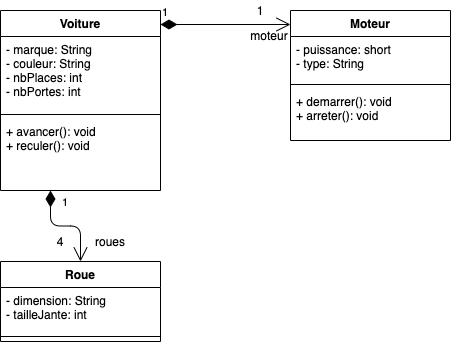

The diagram above was exported from draw.io. Its source (the exported page's mxGraphModel, read from the mxfile embedded in the PNG):
<mxGraphModel dx="1426" dy="852" grid="1" gridSize="10" guides="1" tooltips="1" connect="1" arrows="1" fold="1" page="1" pageScale="1" pageWidth="827" pageHeight="1169" math="0" shadow="0">
  <root>
    <mxCell id="WIyWlLk6GJQsqaUBKTNV-0" />
    <mxCell id="WIyWlLk6GJQsqaUBKTNV-1" parent="WIyWlLk6GJQsqaUBKTNV-0" />
    <mxCell id="HrOJCLt097fVrm8oXsYi-0" value="Voiture" style="swimlane;fontStyle=1;align=center;verticalAlign=top;childLayout=stackLayout;horizontal=1;startSize=26;horizontalStack=0;resizeParent=1;resizeParentMax=0;resizeLast=0;collapsible=1;marginBottom=0;" vertex="1" parent="WIyWlLk6GJQsqaUBKTNV-1">
      <mxGeometry x="160" y="160" width="160" height="180" as="geometry" />
    </mxCell>
    <mxCell id="HrOJCLt097fVrm8oXsYi-1" value="- marque: String&#10;- couleur: String&#10;- nbPlaces: int&#10;- nbPortes: int" style="text;strokeColor=none;fillColor=none;align=left;verticalAlign=top;spacingLeft=4;spacingRight=4;overflow=hidden;rotatable=0;points=[[0,0.5],[1,0.5]];portConstraint=eastwest;" vertex="1" parent="HrOJCLt097fVrm8oXsYi-0">
      <mxGeometry y="26" width="160" height="74" as="geometry" />
    </mxCell>
    <mxCell id="HrOJCLt097fVrm8oXsYi-2" value="" style="line;strokeWidth=1;fillColor=none;align=left;verticalAlign=middle;spacingTop=-1;spacingLeft=3;spacingRight=3;rotatable=0;labelPosition=right;points=[];portConstraint=eastwest;" vertex="1" parent="HrOJCLt097fVrm8oXsYi-0">
      <mxGeometry y="100" width="160" height="8" as="geometry" />
    </mxCell>
    <mxCell id="HrOJCLt097fVrm8oXsYi-3" value="+ avancer(): void&#10;+ reculer(): void" style="text;strokeColor=none;fillColor=none;align=left;verticalAlign=top;spacingLeft=4;spacingRight=4;overflow=hidden;rotatable=0;points=[[0,0.5],[1,0.5]];portConstraint=eastwest;" vertex="1" parent="HrOJCLt097fVrm8oXsYi-0">
      <mxGeometry y="108" width="160" height="72" as="geometry" />
    </mxCell>
    <mxCell id="HrOJCLt097fVrm8oXsYi-16" value="1" style="endArrow=open;html=1;endSize=12;startArrow=diamondThin;startSize=14;startFill=1;edgeStyle=orthogonalEdgeStyle;align=left;verticalAlign=bottom;entryX=0.5;entryY=0;entryDx=0;entryDy=0;" edge="1" parent="HrOJCLt097fVrm8oXsYi-0" target="HrOJCLt097fVrm8oXsYi-12">
      <mxGeometry x="-0.5842" y="10" relative="1" as="geometry">
        <mxPoint x="50" y="180" as="sourcePoint" />
        <mxPoint x="180" y="180" as="targetPoint" />
        <mxPoint as="offset" />
      </mxGeometry>
    </mxCell>
    <mxCell id="HrOJCLt097fVrm8oXsYi-4" value="Moteur" style="swimlane;fontStyle=1;align=center;verticalAlign=top;childLayout=stackLayout;horizontal=1;startSize=26;horizontalStack=0;resizeParent=1;resizeParentMax=0;resizeLast=0;collapsible=1;marginBottom=0;" vertex="1" parent="WIyWlLk6GJQsqaUBKTNV-1">
      <mxGeometry x="450" y="160" width="160" height="130" as="geometry" />
    </mxCell>
    <mxCell id="HrOJCLt097fVrm8oXsYi-5" value="- puissance: short&#10;- type: String" style="text;strokeColor=none;fillColor=none;align=left;verticalAlign=top;spacingLeft=4;spacingRight=4;overflow=hidden;rotatable=0;points=[[0,0.5],[1,0.5]];portConstraint=eastwest;" vertex="1" parent="HrOJCLt097fVrm8oXsYi-4">
      <mxGeometry y="26" width="160" height="44" as="geometry" />
    </mxCell>
    <mxCell id="HrOJCLt097fVrm8oXsYi-6" value="" style="line;strokeWidth=1;fillColor=none;align=left;verticalAlign=middle;spacingTop=-1;spacingLeft=3;spacingRight=3;rotatable=0;labelPosition=right;points=[];portConstraint=eastwest;" vertex="1" parent="HrOJCLt097fVrm8oXsYi-4">
      <mxGeometry y="70" width="160" height="8" as="geometry" />
    </mxCell>
    <mxCell id="HrOJCLt097fVrm8oXsYi-7" value="+ demarrer(): void&#10;+ arreter(): void" style="text;strokeColor=none;fillColor=none;align=left;verticalAlign=top;spacingLeft=4;spacingRight=4;overflow=hidden;rotatable=0;points=[[0,0.5],[1,0.5]];portConstraint=eastwest;" vertex="1" parent="HrOJCLt097fVrm8oXsYi-4">
      <mxGeometry y="78" width="160" height="52" as="geometry" />
    </mxCell>
    <mxCell id="HrOJCLt097fVrm8oXsYi-10" value="1" style="endArrow=open;html=1;endSize=12;startArrow=diamondThin;startSize=14;startFill=1;edgeStyle=orthogonalEdgeStyle;align=left;verticalAlign=bottom;" edge="1" parent="WIyWlLk6GJQsqaUBKTNV-1">
      <mxGeometry x="-1" y="3" relative="1" as="geometry">
        <mxPoint x="320" y="174" as="sourcePoint" />
        <mxPoint x="450" y="174" as="targetPoint" />
      </mxGeometry>
    </mxCell>
    <mxCell id="HrOJCLt097fVrm8oXsYi-11" value="moteur" style="text;html=1;strokeColor=none;fillColor=none;align=center;verticalAlign=middle;whiteSpace=wrap;rounded=0;" vertex="1" parent="WIyWlLk6GJQsqaUBKTNV-1">
      <mxGeometry x="409" y="175" width="40" height="20" as="geometry" />
    </mxCell>
    <mxCell id="HrOJCLt097fVrm8oXsYi-12" value="Roue" style="swimlane;fontStyle=1;align=center;verticalAlign=top;childLayout=stackLayout;horizontal=1;startSize=26;horizontalStack=0;resizeParent=1;resizeParentMax=0;resizeLast=0;collapsible=1;marginBottom=0;" vertex="1" parent="WIyWlLk6GJQsqaUBKTNV-1">
      <mxGeometry x="160" y="411" width="160" height="80" as="geometry" />
    </mxCell>
    <mxCell id="HrOJCLt097fVrm8oXsYi-13" value="- dimension: String&#10;- tailleJante: int" style="text;strokeColor=none;fillColor=none;align=left;verticalAlign=top;spacingLeft=4;spacingRight=4;overflow=hidden;rotatable=0;points=[[0,0.5],[1,0.5]];portConstraint=eastwest;" vertex="1" parent="HrOJCLt097fVrm8oXsYi-12">
      <mxGeometry y="26" width="160" height="44" as="geometry" />
    </mxCell>
    <mxCell id="HrOJCLt097fVrm8oXsYi-14" value="" style="line;strokeWidth=1;fillColor=none;align=left;verticalAlign=middle;spacingTop=-1;spacingLeft=3;spacingRight=3;rotatable=0;labelPosition=right;points=[];portConstraint=eastwest;" vertex="1" parent="HrOJCLt097fVrm8oXsYi-12">
      <mxGeometry y="70" width="160" height="10" as="geometry" />
    </mxCell>
    <mxCell id="HrOJCLt097fVrm8oXsYi-17" value="roues" style="text;html=1;strokeColor=none;fillColor=none;align=center;verticalAlign=middle;whiteSpace=wrap;rounded=0;" vertex="1" parent="WIyWlLk6GJQsqaUBKTNV-1">
      <mxGeometry x="250" y="381" width="40" height="20" as="geometry" />
    </mxCell>
    <mxCell id="HrOJCLt097fVrm8oXsYi-18" value="4" style="text;html=1;strokeColor=none;fillColor=none;align=center;verticalAlign=middle;whiteSpace=wrap;rounded=0;" vertex="1" parent="WIyWlLk6GJQsqaUBKTNV-1">
      <mxGeometry x="200" y="381" width="40" height="20" as="geometry" />
    </mxCell>
    <mxCell id="HrOJCLt097fVrm8oXsYi-20" value="1" style="text;html=1;strokeColor=none;fillColor=none;align=center;verticalAlign=middle;whiteSpace=wrap;rounded=0;" vertex="1" parent="WIyWlLk6GJQsqaUBKTNV-1">
      <mxGeometry x="400" y="150" width="40" height="20" as="geometry" />
    </mxCell>
  </root>
</mxGraphModel>